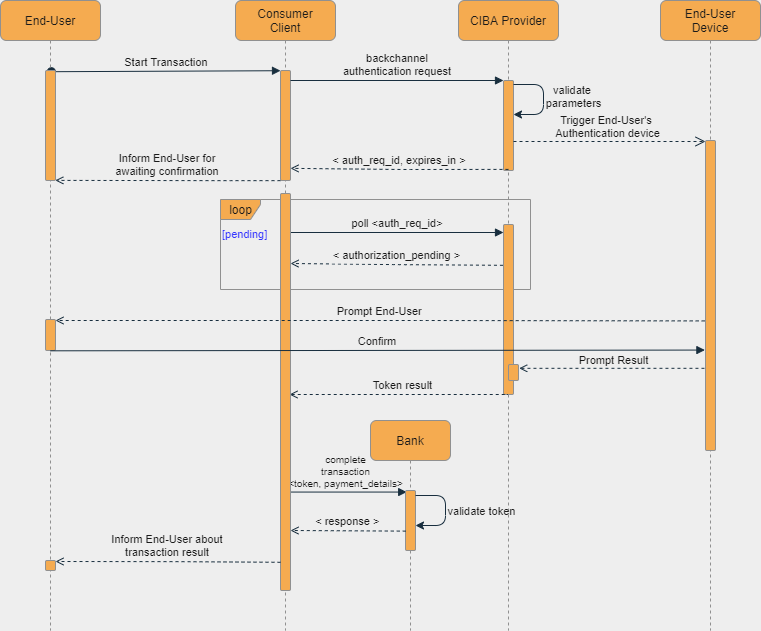

The diagram above was exported from draw.io. Its source (the exported page's mxGraphModel, read from the mxfile embedded in the PNG):
<mxGraphModel dx="1422" dy="822" grid="1" gridSize="10" guides="1" tooltips="1" connect="1" arrows="1" fold="1" page="1" pageScale="1" pageWidth="850" pageHeight="1100" background="#EEEEEE" math="0" shadow="0">
  <root>
    <mxCell id="0" />
    <mxCell id="1" parent="0" />
    <mxCell id="3nuBFxr9cyL0pnOWT2aG-3" value="Start Transaction" style="verticalAlign=bottom;startArrow=oval;endArrow=block;startSize=8;shadow=0;strokeWidth=1;exitX=0.583;exitY=0.011;exitDx=0;exitDy=0;exitPerimeter=0;strokeColor=#182E3E;fontColor=#1A1A1A;labelBackgroundColor=#EEEEEE;" parent="1" edge="1" source="ni0cN6j2ivu_129dkw3I-18">
      <mxGeometry relative="1" as="geometry">
        <mxPoint x="160" y="150.21000000000004" as="sourcePoint" />
        <mxPoint x="320" y="150.21000000000004" as="targetPoint" />
      </mxGeometry>
    </mxCell>
    <mxCell id="ni0cN6j2ivu_129dkw3I-54" value="complete&#10;transaction&#10;&lt;token, payment_details&gt;" style="verticalAlign=bottom;endArrow=block;shadow=0;strokeWidth=1;strokeColor=#182E3E;fontColor=#1A1A1A;labelBackgroundColor=none;fontSize=10;entryX=0.121;entryY=0.026;entryDx=0;entryDy=0;entryPerimeter=0;" edge="1" parent="1" source="3nuBFxr9cyL0pnOWT2aG-1" target="ni0cN6j2ivu_129dkw3I-53">
      <mxGeometry relative="1" as="geometry">
        <mxPoint x="331" y="562" as="sourcePoint" />
        <mxPoint x="440" y="580" as="targetPoint" />
        <mxPoint as="offset" />
      </mxGeometry>
    </mxCell>
    <mxCell id="3nuBFxr9cyL0pnOWT2aG-1" value="Consumer&#10;Client" style="shape=umlLifeline;perimeter=lifelinePerimeter;container=1;collapsible=0;recursiveResize=0;shadow=0;strokeWidth=1;fillColor=#F5AB50;strokeColor=#909090;fontColor=#1A1A1A;rounded=1;" parent="1" vertex="1">
      <mxGeometry x="275" y="80" width="100" height="630" as="geometry" />
    </mxCell>
    <mxCell id="3nuBFxr9cyL0pnOWT2aG-2" value="" style="points=[];perimeter=orthogonalPerimeter;shadow=0;strokeWidth=1;fillColor=#F5AB50;strokeColor=#909090;fontColor=#1A1A1A;rounded=1;" parent="3nuBFxr9cyL0pnOWT2aG-1" vertex="1">
      <mxGeometry x="45" y="70" width="10" height="110" as="geometry" />
    </mxCell>
    <mxCell id="3nuBFxr9cyL0pnOWT2aG-5" value="CIBA Provider" style="shape=umlLifeline;perimeter=lifelinePerimeter;container=1;collapsible=0;recursiveResize=0;shadow=0;strokeWidth=1;fillColor=#F5AB50;strokeColor=#909090;fontColor=#1A1A1A;rounded=1;" parent="1" vertex="1">
      <mxGeometry x="498" y="80" width="100" height="630" as="geometry" />
    </mxCell>
    <mxCell id="3nuBFxr9cyL0pnOWT2aG-6" value="" style="points=[];perimeter=orthogonalPerimeter;shadow=0;strokeWidth=1;fillColor=#F5AB50;strokeColor=#909090;fontColor=#1A1A1A;rounded=1;" parent="3nuBFxr9cyL0pnOWT2aG-5" vertex="1">
      <mxGeometry x="45" y="80" width="10" height="90" as="geometry" />
    </mxCell>
    <mxCell id="3nuBFxr9cyL0pnOWT2aG-8" value="backchannel &#10;authentication request" style="verticalAlign=bottom;endArrow=block;entryX=0;entryY=0;shadow=0;strokeWidth=1;strokeColor=#182E3E;fontColor=#1A1A1A;labelBackgroundColor=#EEEEEE;" parent="1" source="3nuBFxr9cyL0pnOWT2aG-2" target="3nuBFxr9cyL0pnOWT2aG-6" edge="1">
      <mxGeometry relative="1" as="geometry">
        <mxPoint x="430" y="160" as="sourcePoint" />
      </mxGeometry>
    </mxCell>
    <mxCell id="3nuBFxr9cyL0pnOWT2aG-9" value="&lt; auth_req_id, expires_in &gt;" style="verticalAlign=bottom;endArrow=open;entryX=1.003;entryY=0.415;shadow=0;strokeWidth=1;dashed=1;entryDx=0;entryDy=0;entryPerimeter=0;endFill=0;jumpStyle=none;jumpSize=11;strokeColor=#182E3E;fontColor=#1A1A1A;labelBackgroundColor=#EEEEEE;exitX=0.497;exitY=0.99;exitDx=0;exitDy=0;exitPerimeter=0;" parent="1" edge="1">
      <mxGeometry relative="1" as="geometry">
        <mxPoint x="547.9699999999998" y="248.89999999999986" as="sourcePoint" />
        <mxPoint x="330.03" y="247.85000000000002" as="targetPoint" />
        <Array as="points">
          <mxPoint x="440" y="249" />
        </Array>
      </mxGeometry>
    </mxCell>
    <mxCell id="ni0cN6j2ivu_129dkw3I-1" value="End-User &#10;Device" style="shape=umlLifeline;perimeter=lifelinePerimeter;container=1;collapsible=0;recursiveResize=0;shadow=0;strokeWidth=1;fillColor=#F5AB50;strokeColor=#909090;fontColor=#1A1A1A;rounded=1;" vertex="1" parent="1">
      <mxGeometry x="700" y="80" width="100" height="630" as="geometry" />
    </mxCell>
    <mxCell id="ni0cN6j2ivu_129dkw3I-2" value="" style="points=[];perimeter=orthogonalPerimeter;shadow=0;strokeWidth=1;fillColor=#F5AB50;strokeColor=#909090;fontColor=#1A1A1A;rounded=1;" vertex="1" parent="ni0cN6j2ivu_129dkw3I-1">
      <mxGeometry x="45" y="140" width="10" height="310" as="geometry" />
    </mxCell>
    <mxCell id="ni0cN6j2ivu_129dkw3I-3" value="End-User" style="shape=umlLifeline;perimeter=lifelinePerimeter;container=1;collapsible=0;recursiveResize=0;shadow=0;strokeWidth=1;fillColor=#F5AB50;strokeColor=#909090;fontColor=#1A1A1A;rounded=1;" vertex="1" parent="1">
      <mxGeometry x="40" y="80" width="100" height="630" as="geometry" />
    </mxCell>
    <mxCell id="ni0cN6j2ivu_129dkw3I-18" value="" style="points=[];perimeter=orthogonalPerimeter;shadow=0;strokeWidth=1;fillColor=#F5AB50;strokeColor=#909090;fontColor=#1A1A1A;rounded=1;" vertex="1" parent="ni0cN6j2ivu_129dkw3I-3">
      <mxGeometry x="45" y="70" width="10" height="110" as="geometry" />
    </mxCell>
    <mxCell id="ni0cN6j2ivu_129dkw3I-59" value="" style="points=[];perimeter=orthogonalPerimeter;shadow=0;strokeWidth=1;fillColor=#F5AB50;strokeColor=#909090;fontColor=#1A1A1A;rounded=1;" vertex="1" parent="ni0cN6j2ivu_129dkw3I-3">
      <mxGeometry x="45" y="560" width="10" height="10" as="geometry" />
    </mxCell>
    <mxCell id="ni0cN6j2ivu_129dkw3I-7" value="" style="verticalAlign=bottom;endArrow=open;dashed=1;endSize=8;shadow=0;strokeWidth=1;strokeColor=#182E3E;fontColor=#1A1A1A;labelBackgroundColor=#EEEEEE;" edge="1" parent="1">
      <mxGeometry relative="1" as="geometry">
        <mxPoint x="745" y="221" as="targetPoint" />
        <mxPoint x="553" y="221" as="sourcePoint" />
      </mxGeometry>
    </mxCell>
    <mxCell id="ni0cN6j2ivu_129dkw3I-8" value="Trigger End-User's &lt;br&gt;Authentication device" style="edgeLabel;html=1;align=center;verticalAlign=middle;resizable=0;points=[];fontColor=#1A1A1A;rounded=1;labelBackgroundColor=#EEEEEE;" vertex="1" connectable="0" parent="ni0cN6j2ivu_129dkw3I-7">
      <mxGeometry x="0.0874" y="-1" relative="1" as="geometry">
        <mxPoint x="-11" y="-16.79" as="offset" />
      </mxGeometry>
    </mxCell>
    <mxCell id="ni0cN6j2ivu_129dkw3I-10" value="Inform End-User for &#10;awaiting confirmation" style="verticalAlign=bottom;endArrow=open;shadow=0;strokeWidth=1;dashed=1;endFill=0;jumpStyle=none;jumpSize=11;strokeColor=#182E3E;fontColor=#1A1A1A;labelBackgroundColor=#EEEEEE;entryX=0.981;entryY=0.999;entryDx=0;entryDy=0;entryPerimeter=0;" edge="1" parent="1" target="ni0cN6j2ivu_129dkw3I-18">
      <mxGeometry relative="1" as="geometry">
        <mxPoint x="320" y="260.1500000000001" as="sourcePoint" />
        <mxPoint x="100" y="260" as="targetPoint" />
        <Array as="points">
          <mxPoint x="259.97" y="260.15" />
        </Array>
      </mxGeometry>
    </mxCell>
    <mxCell id="ni0cN6j2ivu_129dkw3I-16" value="" style="edgeStyle=segmentEdgeStyle;endArrow=classic;html=1;strokeColor=#182E3E;fontColor=#1A1A1A;" edge="1" parent="1">
      <mxGeometry width="50" height="50" relative="1" as="geometry">
        <mxPoint x="553" y="164" as="sourcePoint" />
        <mxPoint x="553" y="194" as="targetPoint" />
        <Array as="points">
          <mxPoint x="583" y="164" />
          <mxPoint x="583" y="194" />
        </Array>
      </mxGeometry>
    </mxCell>
    <mxCell id="ni0cN6j2ivu_129dkw3I-17" value="validate &lt;br&gt;parameters" style="edgeLabel;html=1;align=center;verticalAlign=middle;resizable=0;points=[];fontColor=#1A1A1A;labelBackgroundColor=none;" vertex="1" connectable="0" parent="ni0cN6j2ivu_129dkw3I-16">
      <mxGeometry x="0.0835" y="-2" relative="1" as="geometry">
        <mxPoint x="31" y="-7.48" as="offset" />
      </mxGeometry>
    </mxCell>
    <mxCell id="ni0cN6j2ivu_129dkw3I-19" value="" style="points=[];perimeter=orthogonalPerimeter;shadow=0;strokeWidth=1;fillColor=#F5AB50;strokeColor=#909090;fontColor=#1A1A1A;rounded=1;" vertex="1" parent="1">
      <mxGeometry x="85" y="399" width="10" height="31" as="geometry" />
    </mxCell>
    <mxCell id="ni0cN6j2ivu_129dkw3I-33" value="loop" style="shape=umlFrame;tabPosition=left;html=1;boundedLbl=1;labelInHeader=1;width=40;height=20;rounded=1;labelBackgroundColor=none;strokeColor=#909090;fillColor=#F5AB50;fontColor=#1A1A1A;" vertex="1" parent="1">
      <mxGeometry x="260" y="279" width="310" height="90" as="geometry" />
    </mxCell>
    <mxCell id="ni0cN6j2ivu_129dkw3I-35" value="poll &lt;auth_req_id&gt;" style="verticalAlign=bottom;endArrow=block;shadow=0;strokeWidth=1;strokeColor=#182E3E;fontColor=#1A1A1A;labelBackgroundColor=#EEEEEE;" edge="1" parent="1" target="ni0cN6j2ivu_129dkw3I-36">
      <mxGeometry relative="1" as="geometry">
        <mxPoint x="330" y="312.0000000000001" as="sourcePoint" />
        <mxPoint x="500" y="312.0000000000001" as="targetPoint" />
      </mxGeometry>
    </mxCell>
    <mxCell id="ni0cN6j2ivu_129dkw3I-36" value="" style="points=[];perimeter=orthogonalPerimeter;shadow=0;strokeWidth=1;fillColor=#F5AB50;strokeColor=#909090;fontColor=#1A1A1A;rounded=1;" vertex="1" parent="1">
      <mxGeometry x="543" y="304" width="10" height="170" as="geometry" />
    </mxCell>
    <mxCell id="ni0cN6j2ivu_129dkw3I-37" value="&lt; authorization_pending &gt;" style="verticalAlign=bottom;endArrow=open;entryX=1.003;entryY=0.415;shadow=0;strokeWidth=1;dashed=1;entryDx=0;entryDy=0;entryPerimeter=0;endFill=0;jumpStyle=none;jumpSize=11;strokeColor=#182E3E;fontColor=#1A1A1A;labelBackgroundColor=#EEEEEE;exitX=-0.055;exitY=0.24;exitDx=0;exitDy=0;exitPerimeter=0;" edge="1" parent="1" source="ni0cN6j2ivu_129dkw3I-36">
      <mxGeometry relative="1" as="geometry">
        <mxPoint x="499.99" y="344.15" as="sourcePoint" />
        <mxPoint x="330.02" y="343" as="targetPoint" />
        <Array as="points">
          <mxPoint x="439.99" y="344.15" />
        </Array>
      </mxGeometry>
    </mxCell>
    <mxCell id="ni0cN6j2ivu_129dkw3I-38" value="[pending]" style="text;html=1;strokeColor=none;fillColor=none;align=left;verticalAlign=middle;whiteSpace=wrap;rounded=0;labelBackgroundColor=none;fontColor=#3333FF;fontSize=11;" vertex="1" parent="1">
      <mxGeometry x="260" y="304" width="51" height="20" as="geometry" />
    </mxCell>
    <mxCell id="ni0cN6j2ivu_129dkw3I-46" value="" style="verticalAlign=bottom;endArrow=none;dashed=1;endSize=8;shadow=0;strokeWidth=1;strokeColor=#182E3E;fontColor=#1A1A1A;labelBackgroundColor=#EEEEEE;endFill=0;startArrow=open;startFill=0;exitX=1.071;exitY=0.238;exitDx=0;exitDy=0;exitPerimeter=0;" edge="1" parent="1" source="ni0cN6j2ivu_129dkw3I-51" target="ni0cN6j2ivu_129dkw3I-2">
      <mxGeometry relative="1" as="geometry">
        <mxPoint x="749.5" y="502" as="targetPoint" />
        <mxPoint x="570" y="502" as="sourcePoint" />
      </mxGeometry>
    </mxCell>
    <mxCell id="ni0cN6j2ivu_129dkw3I-47" value="Prompt Result" style="edgeLabel;html=1;align=center;verticalAlign=middle;resizable=0;points=[];fontColor=#1A1A1A;rounded=1;labelBackgroundColor=#EEEEEE;" vertex="1" connectable="0" parent="ni0cN6j2ivu_129dkw3I-46">
      <mxGeometry x="0.0874" y="-1" relative="1" as="geometry">
        <mxPoint x="-7.619999999999997" y="-9" as="offset" />
      </mxGeometry>
    </mxCell>
    <mxCell id="ni0cN6j2ivu_129dkw3I-48" value="" style="verticalAlign=bottom;endArrow=none;dashed=1;endSize=8;shadow=0;strokeWidth=1;strokeColor=#182E3E;fontColor=#1A1A1A;labelBackgroundColor=#EEEEEE;endFill=0;startArrow=open;startFill=0;" edge="1" parent="1">
      <mxGeometry relative="1" as="geometry">
        <mxPoint x="547.5" y="474" as="targetPoint" />
        <mxPoint x="329" y="474" as="sourcePoint" />
      </mxGeometry>
    </mxCell>
    <mxCell id="ni0cN6j2ivu_129dkw3I-49" value="Token result" style="edgeLabel;html=1;align=center;verticalAlign=middle;resizable=0;points=[];fontColor=#1A1A1A;rounded=1;labelBackgroundColor=#EEEEEE;" vertex="1" connectable="0" parent="ni0cN6j2ivu_129dkw3I-48">
      <mxGeometry x="0.0874" y="-1" relative="1" as="geometry">
        <mxPoint x="-6.419999999999998" y="-10.999999999999998" as="offset" />
      </mxGeometry>
    </mxCell>
    <mxCell id="ni0cN6j2ivu_129dkw3I-50" value="" style="points=[];perimeter=orthogonalPerimeter;shadow=0;strokeWidth=1;fillColor=#F5AB50;strokeColor=#909090;fontColor=#1A1A1A;rounded=1;" vertex="1" parent="1">
      <mxGeometry x="320" y="273" width="10" height="397" as="geometry" />
    </mxCell>
    <mxCell id="ni0cN6j2ivu_129dkw3I-14" value="Prompt End-User" style="verticalAlign=bottom;endArrow=open;shadow=0;strokeWidth=1;dashed=1;endFill=0;jumpStyle=none;jumpSize=11;strokeColor=#182E3E;fontColor=#1A1A1A;labelBackgroundColor=#EEEEEE;exitX=-0.081;exitY=0.582;exitDx=0;exitDy=0;exitPerimeter=0;" edge="1" parent="1" source="ni0cN6j2ivu_129dkw3I-2">
      <mxGeometry relative="1" as="geometry">
        <mxPoint x="740" y="400" as="sourcePoint" />
        <mxPoint x="95" y="400" as="targetPoint" />
        <Array as="points">
          <mxPoint x="460" y="400" />
          <mxPoint x="270" y="400" />
        </Array>
      </mxGeometry>
    </mxCell>
    <mxCell id="ni0cN6j2ivu_129dkw3I-13" value="Confirm" style="verticalAlign=bottom;endArrow=block;shadow=0;strokeWidth=1;strokeColor=#182E3E;fontColor=#1A1A1A;labelBackgroundColor=#EEEEEE;exitX=0.5;exitY=1.01;exitDx=0;exitDy=0;exitPerimeter=0;entryX=-0.061;entryY=0.676;entryDx=0;entryDy=0;entryPerimeter=0;" edge="1" parent="1" source="ni0cN6j2ivu_129dkw3I-19" target="ni0cN6j2ivu_129dkw3I-2">
      <mxGeometry relative="1" as="geometry">
        <mxPoint x="100" y="430" as="sourcePoint" />
        <mxPoint x="740" y="430" as="targetPoint" />
      </mxGeometry>
    </mxCell>
    <mxCell id="ni0cN6j2ivu_129dkw3I-51" value="" style="points=[];perimeter=orthogonalPerimeter;shadow=0;strokeWidth=1;fillColor=#F5AB50;strokeColor=#909090;fontColor=#1A1A1A;rounded=1;" vertex="1" parent="1">
      <mxGeometry x="548" y="444" width="10" height="16" as="geometry" />
    </mxCell>
    <mxCell id="ni0cN6j2ivu_129dkw3I-52" value="Bank" style="shape=umlLifeline;perimeter=lifelinePerimeter;container=1;collapsible=0;recursiveResize=0;shadow=0;strokeWidth=1;fillColor=#F5AB50;strokeColor=#909090;fontColor=#1A1A1A;rounded=1;" vertex="1" parent="1">
      <mxGeometry x="410" y="500" width="80" height="210" as="geometry" />
    </mxCell>
    <mxCell id="ni0cN6j2ivu_129dkw3I-53" value="" style="points=[];perimeter=orthogonalPerimeter;shadow=0;strokeWidth=1;fillColor=#F5AB50;strokeColor=#909090;fontColor=#1A1A1A;rounded=1;" vertex="1" parent="ni0cN6j2ivu_129dkw3I-52">
      <mxGeometry x="35" y="70" width="10" height="60" as="geometry" />
    </mxCell>
    <mxCell id="ni0cN6j2ivu_129dkw3I-55" value="" style="edgeStyle=segmentEdgeStyle;endArrow=classic;html=1;strokeColor=#182E3E;fontColor=#1A1A1A;" edge="1" parent="1">
      <mxGeometry width="50" height="50" relative="1" as="geometry">
        <mxPoint x="455" y="575" as="sourcePoint" />
        <mxPoint x="455" y="605" as="targetPoint" />
        <Array as="points">
          <mxPoint x="485" y="575" />
          <mxPoint x="485" y="605" />
        </Array>
      </mxGeometry>
    </mxCell>
    <mxCell id="ni0cN6j2ivu_129dkw3I-56" value="validate token" style="edgeLabel;html=1;align=center;verticalAlign=middle;resizable=0;points=[];fontColor=#1A1A1A;labelBackgroundColor=none;" vertex="1" connectable="0" parent="ni0cN6j2ivu_129dkw3I-55">
      <mxGeometry x="0.0835" y="-2" relative="1" as="geometry">
        <mxPoint x="37" y="-3.6700000000000004" as="offset" />
      </mxGeometry>
    </mxCell>
    <mxCell id="ni0cN6j2ivu_129dkw3I-57" value="&lt; response &gt;" style="verticalAlign=bottom;endArrow=open;entryX=1.003;entryY=0.415;shadow=0;strokeWidth=1;dashed=1;entryDx=0;entryDy=0;entryPerimeter=0;endFill=0;jumpStyle=none;jumpSize=11;strokeColor=#182E3E;fontColor=#1A1A1A;labelBackgroundColor=#EEEEEE;exitX=0.028;exitY=0.677;exitDx=0;exitDy=0;exitPerimeter=0;" edge="1" parent="1" source="ni0cN6j2ivu_129dkw3I-53">
      <mxGeometry relative="1" as="geometry">
        <mxPoint x="440" y="610" as="sourcePoint" />
        <mxPoint x="330" y="610" as="targetPoint" />
        <Array as="points" />
      </mxGeometry>
    </mxCell>
    <mxCell id="ni0cN6j2ivu_129dkw3I-58" value="Inform End-User about &#10;transaction result" style="verticalAlign=bottom;endArrow=open;shadow=0;strokeWidth=1;dashed=1;endFill=0;jumpStyle=none;jumpSize=11;strokeColor=#182E3E;fontColor=#1A1A1A;labelBackgroundColor=#EEEEEE;exitX=-0.055;exitY=0.24;exitDx=0;exitDy=0;exitPerimeter=0;" edge="1" parent="1">
      <mxGeometry relative="1" as="geometry">
        <mxPoint x="320.00000000000006" y="641.8" as="sourcePoint" />
        <mxPoint x="95" y="641" as="targetPoint" />
        <Array as="points">
          <mxPoint x="217.54000000000002" y="641.15" />
        </Array>
      </mxGeometry>
    </mxCell>
  </root>
</mxGraphModel>